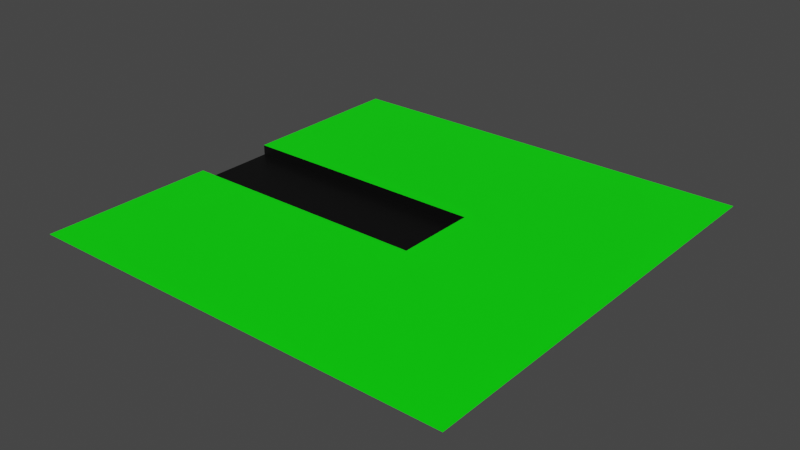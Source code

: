 # Source: RoadEnd.blend  (saved by Blender 3.2.14; exported with 4.5.12 LTS)
import bpy
from mathutils import Matrix  # noqa: F401  (used for matrix-valued properties, if any)

bpy.ops.wm.read_factory_settings(use_empty=True)
scene = bpy.context.scene
scene.name = 'Scene'

# ---- collections
col_collection = bpy.data.collections.new('Collection'); scene.collection.children.link(col_collection)

# ---- materials (node trees are filled in below, after node groups)
mat_road = bpy.data.materials.new('Road')
mat_road.use_transparent_shadow = False
mat_grass = bpy.data.materials.new('Grass')
mat_grass.use_transparent_shadow = False

# ---- material node trees
mat_road.use_nodes = True; mat_road.node_tree.nodes.clear()
_N = mat_road.node_tree.nodes; _L = mat_road.node_tree.links
n0 = _N.new('ShaderNodeBsdfPrincipled'); n0.name = 'Principled BSDF'; n0.location = (10, 300)
n0.distribution = 'GGX'
n0.subsurface_method = 'RANDOM_WALK_SKIN'
n0.inputs[0].default_value = (0.0, 0.0, 0.0, 1.0)
n0.inputs[3].default_value = 1.45
n0.inputs[27].default_value = (0.0, 0.0, 0.0, 1.0)
n0.inputs[28].default_value = 1.0
n1 = _N.new('ShaderNodeOutputMaterial'); n1.name = 'Material Output'; n1.location = (300, 300)
_L.new(n0.outputs[0], n1.inputs[0])
n1.is_active_output = True
mat_grass.use_nodes = True; mat_grass.node_tree.nodes.clear()
_N = mat_grass.node_tree.nodes; _L = mat_grass.node_tree.links
n0 = _N.new('ShaderNodeBsdfPrincipled'); n0.name = 'Principled BSDF'; n0.location = (10, 300)
n0.distribution = 'GGX'
n0.subsurface_method = 'RANDOM_WALK_SKIN'
n0.inputs[0].default_value = (0.0, 1.0, 0.0, 1.0)
n0.inputs[3].default_value = 1.45
n0.inputs[27].default_value = (0.0, 0.0, 0.0, 1.0)
n0.inputs[28].default_value = 1.0
n1 = _N.new('ShaderNodeOutputMaterial'); n1.name = 'Material Output'; n1.location = (300, 300)
_L.new(n0.outputs[0], n1.inputs[0])
n1.is_active_output = True

# ---- world
world_world = bpy.data.worlds.new('World'); scene.world = world_world
world_world.use_nodes = True; world_world.node_tree.nodes.clear()
_N = world_world.node_tree.nodes; _L = world_world.node_tree.links
n0 = _N.new('ShaderNodeOutputWorld'); n0.name = 'World Output'; n0.location = (300, 300)
n1 = _N.new('ShaderNodeBackground'); n1.name = 'Background'; n1.location = (10, 300)
n1.inputs[0].default_value = (0.05088, 0.05088, 0.05088, 1.0)
_L.new(n1.outputs[0], n0.inputs[0])
n0.is_active_output = True
world_world.color = (0.05088, 0.05088, 0.05088)
world_world.use_sun_shadow = False
world_world.sun_shadow_jitter_overblur = 0.0

# ---- meshes
me_plane_002 = bpy.data.meshes.new('Plane.002')
me_plane_002.from_pydata([(-21.0, 4.0, 0.0), (-21.0, -4.0, 0.0), (-21.0, -21.0, 1.0), (21.0, -21.0, 1.0), (21.0, 21.0, 1.0), (-21.0, 21.0, 1.0), (-21.0, -4.0, 1.0), (21.0, 4.0, 1.0), (-21.0, 4.0, 1.0), (21.0, -4.0, 1.0), (4.0, 4.0, 0.0), (4.0, -4.0, 0.0), (4.0, -21.0, 1.0), (4.0, 21.0, 1.0), (4.0, 4.0, 1.0), (4.0, -4.0, 1.0)], [], [(7, 14, 15, 9), (14, 7, 4, 13), (12, 3, 9, 15), (11, 1, 6, 15), (14, 10, 11, 15), (2, 12, 15, 6), (8, 14, 13, 5), (1, 11, 10, 0), (0, 10, 14, 8)])
me_plane_002.polygons.foreach_set('material_index', [1, 1, 1, 0, 0, 1, 1, 0, 0])
_uv = me_plane_002.uv_layers.new(name='UVMap')
_uv.uv.foreach_set('vector', [1.0, 0.45, 0.6, 0.45, 0.6, 0.225, 1.0, 0.225, 0.6, 0.45, 1.0, 0.45, 1.0, 1.0, 0.6, 1.0, 0.6, 0.0, 1.0, 0.0, 1.0, 0.225, 0.6, 0.225, 0.6, 0.225, 0.0, 0.225, 0.0, 0.225, 0.6, 0.225, 0.6, 0.45, 0.6, 0.45, 0.6, 0.225, 0.6, 0.225, 0.0, 0.0, 0.6, 0.0, 0.6, 0.225, 0.0, 0.225, 0.0, 0.45, 0.6, 0.45, 0.6, 1.0, 0.0, 1.0, 0.0, 0.225, 0.6, 0.225, 0.6, 0.45, 0.0, 0.45, 0.0, 0.45, 0.6, 0.45, 0.6, 0.45, 0.0, 0.45])
me_plane_002.materials.append(mat_road)
me_plane_002.materials.append(mat_grass)
me_plane_002.update()

# ---- objects
ob_plane = bpy.data.objects.new('Plane', me_plane_002)

# ---- transforms, parenting, visibility, modifiers, constraints
ob_plane.location = (0.0, 0.0, 0.0)

# ---- collection membership
col_collection.objects.link(ob_plane)

# ---- scene / render settings (as saved in the file)
scene.frame_start = 1; scene.frame_end = 250; scene.frame_set(1)
scene.render.engine = 'BLENDER_EEVEE_NEXT'
scene.cycles.sampling_pattern = 'TABULATED_SOBOL'
scene.cycles.use_light_tree = False
scene.view_settings.view_transform = 'Filmic'
bpy.context.view_layer.update()

# ---- added for rendering (the .blend has no active camera and no usable light): camera, sun
cam_auto = bpy.data.cameras.new('AutoCamera')
cam_auto.lens = 50.0
cam_auto.sensor_width = 36.0
cam_auto.clip_end = 1000.0
ob_auto_camera = bpy.data.objects.new('AutoCamera', cam_auto)
scene.collection.objects.link(ob_auto_camera)
ob_auto_camera.location = (54.9633, -65.956, 44.4707)
ob_auto_camera.rotation_euler = (1.09748, -7.21219e-08, 0.694738)
scene.camera = ob_auto_camera
light_auto_sun = bpy.data.lights.new('AutoSun', 'SUN')
light_auto_sun.energy = 3.0
light_auto_sun.angle = 0.0523599
ob_auto_sun = bpy.data.objects.new('AutoSun', light_auto_sun)
scene.collection.objects.link(ob_auto_sun)
ob_auto_sun.rotation_euler = (0.872665, 0.174533, 0.523599)
bpy.context.view_layer.update()
